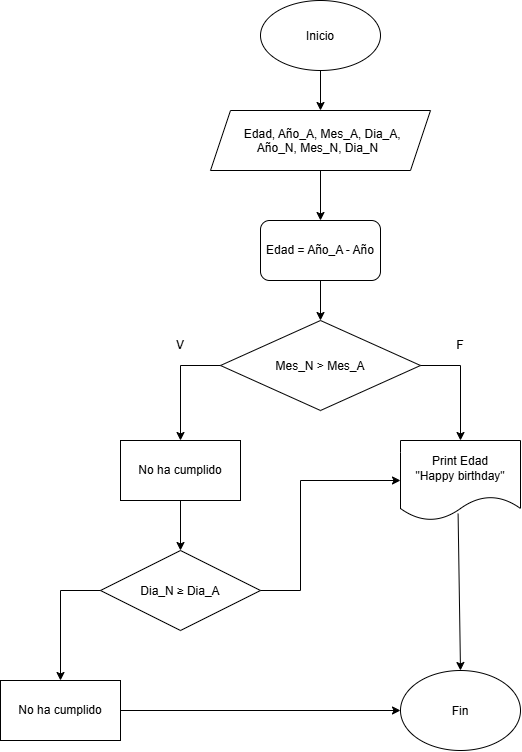

The diagram above was exported from draw.io. Its source (the exported page's mxGraphModel, read from the mxfile embedded in the PNG):
<mxGraphModel dx="904" dy="774" grid="1" gridSize="10" guides="1" tooltips="1" connect="1" arrows="1" fold="1" page="1" pageScale="1" pageWidth="827" pageHeight="1169" math="0" shadow="0">
  <root>
    <mxCell id="0" />
    <mxCell id="1" parent="0" />
    <mxCell id="ResC_9plOeJ5De3sdbt_-1" parent="1" style="ellipse;whiteSpace=wrap;html=1;shapeInside=1;" value="Inicio" vertex="1">
      <mxGeometry height="70" width="120" x="340" y="50" as="geometry" />
    </mxCell>
    <mxCell id="ResC_9plOeJ5De3sdbt_-3" edge="1" parent="1" source="ResC_9plOeJ5De3sdbt_-1" style="endArrow=classic;html=1;rounded=0;exitX=0.5;exitY=1;exitDx=0;exitDy=0;" value="">
      <mxGeometry height="50" relative="1" width="50" as="geometry">
        <mxPoint x="390" y="370" as="sourcePoint" />
        <mxPoint x="400" y="160" as="targetPoint" />
      </mxGeometry>
    </mxCell>
    <mxCell id="ResC_9plOeJ5De3sdbt_-17" parent="1" style="rounded=1;whiteSpace=wrap;html=1;" value="Edad = Año_A - Año" vertex="1">
      <mxGeometry height="60" width="120" x="340" y="270" as="geometry" />
    </mxCell>
    <mxCell id="ResC_9plOeJ5De3sdbt_-20" parent="1" style="shape=parallelogram;perimeter=parallelogramPerimeter;whiteSpace=wrap;html=1;shapeInside=1;fixedSize=1;" value="Edad, Año_A, Mes_A, Dia_A, Año_N, Mes_N, Dia_N" vertex="1">
      <mxGeometry height="60" width="220" x="290" y="160" as="geometry" />
    </mxCell>
    <mxCell id="ResC_9plOeJ5De3sdbt_-21" edge="1" parent="1" source="ResC_9plOeJ5De3sdbt_-20" style="endArrow=classic;html=1;rounded=0;exitX=0.5;exitY=1;exitDx=0;exitDy=0;" value="">
      <mxGeometry height="50" relative="1" width="50" as="geometry">
        <mxPoint x="390" y="440" as="sourcePoint" />
        <mxPoint x="400" y="270" as="targetPoint" />
      </mxGeometry>
    </mxCell>
    <mxCell id="ResC_9plOeJ5De3sdbt_-22" parent="1" style="rhombus;whiteSpace=wrap;html=1;shapeInside=1;" value="Mes_N &amp;gt; Mes_A" vertex="1">
      <mxGeometry height="90" width="200" x="300" y="370" as="geometry" />
    </mxCell>
    <mxCell id="ResC_9plOeJ5De3sdbt_-23" edge="1" parent="1" source="ResC_9plOeJ5De3sdbt_-17" style="endArrow=classic;html=1;rounded=0;exitX=0.5;exitY=1;exitDx=0;exitDy=0;entryX=0.5;entryY=0;entryDx=0;entryDy=0;" target="ResC_9plOeJ5De3sdbt_-22" value="">
      <mxGeometry height="50" relative="1" width="50" as="geometry">
        <mxPoint x="390" y="440" as="sourcePoint" />
        <mxPoint x="440" y="390" as="targetPoint" />
      </mxGeometry>
    </mxCell>
    <mxCell id="ResC_9plOeJ5De3sdbt_-25" edge="1" parent="1" source="ResC_9plOeJ5De3sdbt_-22" style="endArrow=classic;html=1;rounded=0;exitX=1;exitY=0.5;exitDx=0;exitDy=0;" value="">
      <mxGeometry height="50" relative="1" width="50" as="geometry">
        <Array as="points">
          <mxPoint x="540" y="415" />
        </Array>
        <mxPoint x="390" y="440" as="sourcePoint" />
        <mxPoint x="540" y="490" as="targetPoint" />
      </mxGeometry>
    </mxCell>
    <mxCell id="ResC_9plOeJ5De3sdbt_-27" parent="1" style="text;html=1;whiteSpace=wrap;strokeColor=none;fillColor=none;align=center;verticalAlign=middle;rounded=0;" value="F" vertex="1">
      <mxGeometry height="30" width="60" x="510" y="380" as="geometry" />
    </mxCell>
    <mxCell id="KaLzqKN3Ax9mm6vyELCO-1" edge="1" parent="1" source="ResC_9plOeJ5De3sdbt_-22" style="endArrow=classic;html=1;rounded=0;exitX=0;exitY=0.5;exitDx=0;exitDy=0;" value="">
      <mxGeometry height="50" relative="1" width="50" as="geometry">
        <Array as="points">
          <mxPoint x="260" y="415" />
        </Array>
        <mxPoint x="390" y="370" as="sourcePoint" />
        <mxPoint x="260" y="490" as="targetPoint" />
      </mxGeometry>
    </mxCell>
    <mxCell id="KaLzqKN3Ax9mm6vyELCO-2" parent="1" style="rounded=0;whiteSpace=wrap;html=1;" value="No ha cumplido" vertex="1">
      <mxGeometry height="60" width="120" x="200" y="490" as="geometry" />
    </mxCell>
    <mxCell id="KaLzqKN3Ax9mm6vyELCO-3" parent="1" style="text;html=1;whiteSpace=wrap;strokeColor=none;fillColor=none;align=center;verticalAlign=middle;rounded=0;" value="V" vertex="1">
      <mxGeometry height="30" width="60" x="230" y="380" as="geometry" />
    </mxCell>
    <mxCell id="KaLzqKN3Ax9mm6vyELCO-4" edge="1" parent="1" source="KaLzqKN3Ax9mm6vyELCO-2" style="endArrow=classic;html=1;rounded=0;exitX=0.5;exitY=1;exitDx=0;exitDy=0;" value="">
      <mxGeometry height="50" relative="1" width="50" as="geometry">
        <mxPoint x="240" y="640" as="sourcePoint" />
        <mxPoint x="260" y="600" as="targetPoint" />
      </mxGeometry>
    </mxCell>
    <mxCell id="KaLzqKN3Ax9mm6vyELCO-7" parent="1" style="rhombus;whiteSpace=wrap;html=1;shapeInside=1;" value="Dia_N&amp;nbsp;≥ Dia_A" vertex="1">
      <mxGeometry height="80" width="160" x="180" y="600" as="geometry" />
    </mxCell>
    <mxCell id="KaLzqKN3Ax9mm6vyELCO-8" edge="1" parent="1" source="KaLzqKN3Ax9mm6vyELCO-7" style="endArrow=classic;html=1;rounded=0;exitX=1;exitY=0.5;exitDx=0;exitDy=0;entryX=0;entryY=0.5;entryDx=0;entryDy=0;" target="KaLzqKN3Ax9mm6vyELCO-14" value="">
      <mxGeometry height="50" relative="1" width="50" as="geometry">
        <Array as="points">
          <mxPoint x="380" y="640" />
          <mxPoint x="380" y="530" />
        </Array>
        <mxPoint x="380" y="700" as="sourcePoint" />
        <mxPoint x="380" y="719.9999999999998" as="targetPoint" />
      </mxGeometry>
    </mxCell>
    <mxCell id="KaLzqKN3Ax9mm6vyELCO-11" parent="1" style="rounded=0;whiteSpace=wrap;html=1;" value="No ha cumplido" vertex="1">
      <mxGeometry height="60" width="120" x="80" y="730" as="geometry" />
    </mxCell>
    <mxCell id="KaLzqKN3Ax9mm6vyELCO-12" edge="1" parent="1" source="KaLzqKN3Ax9mm6vyELCO-7" style="endArrow=classic;html=1;rounded=0;exitX=0;exitY=0.5;exitDx=0;exitDy=0;entryX=0.5;entryY=0;entryDx=0;entryDy=0;" target="KaLzqKN3Ax9mm6vyELCO-11" value="">
      <mxGeometry height="50" relative="1" width="50" as="geometry">
        <Array as="points">
          <mxPoint x="140" y="640" />
        </Array>
        <mxPoint x="380" y="700" as="sourcePoint" />
        <mxPoint x="430" y="650" as="targetPoint" />
      </mxGeometry>
    </mxCell>
    <mxCell id="KaLzqKN3Ax9mm6vyELCO-14" parent="1" style="shape=document;whiteSpace=wrap;html=1;boundedLbl=1;" value="Print Edad&lt;div&gt;&quot;Happy birthday&quot;&lt;/div&gt;" vertex="1">
      <mxGeometry height="80" width="120" x="480" y="490" as="geometry" />
    </mxCell>
    <mxCell id="KaLzqKN3Ax9mm6vyELCO-16" edge="1" parent="1" source="KaLzqKN3Ax9mm6vyELCO-14" style="endArrow=classic;html=1;rounded=0;exitX=0.48;exitY=0.915;exitDx=0;exitDy=0;exitPerimeter=0;entryX=0.5;entryY=0;entryDx=0;entryDy=0;" target="KaLzqKN3Ax9mm6vyELCO-17" value="">
      <mxGeometry height="50" relative="1" width="50" as="geometry">
        <mxPoint x="380" y="690" as="sourcePoint" />
        <mxPoint x="540" y="720" as="targetPoint" />
      </mxGeometry>
    </mxCell>
    <mxCell id="KaLzqKN3Ax9mm6vyELCO-17" parent="1" style="ellipse;whiteSpace=wrap;html=1;shapeInside=1;" value="Fin" vertex="1">
      <mxGeometry height="80" width="120" x="480" y="720" as="geometry" />
    </mxCell>
    <mxCell id="KaLzqKN3Ax9mm6vyELCO-18" edge="1" parent="1" source="KaLzqKN3Ax9mm6vyELCO-11" style="endArrow=classic;html=1;rounded=0;exitX=1;exitY=0.5;exitDx=0;exitDy=0;entryX=0;entryY=0.5;entryDx=0;entryDy=0;" target="KaLzqKN3Ax9mm6vyELCO-17" value="">
      <mxGeometry height="50" relative="1" width="50" as="geometry">
        <mxPoint x="380" y="690" as="sourcePoint" />
        <mxPoint x="430" y="640" as="targetPoint" />
      </mxGeometry>
    </mxCell>
  </root>
</mxGraphModel>